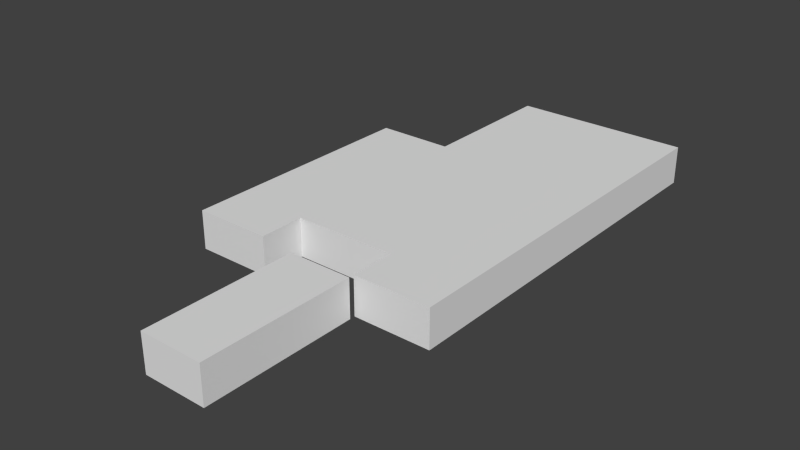 # Source: ebbl_building_ref_021.blend  (saved by Blender 2.79.0; exported with 4.5.12 LTS)
import bpy
from mathutils import Matrix  # noqa: F401  (used for matrix-valued properties, if any)

bpy.ops.wm.read_factory_settings(use_empty=True)
scene = bpy.context.scene
scene.name = 'Scene'

# ---- collections
col_collection_1 = bpy.data.collections.new('Collection 1'); scene.collection.children.link(col_collection_1)
col_collection_11 = bpy.data.collections.new('Collection 11'); scene.collection.children.link(col_collection_11)
col_collection_11.hide_render = True
col_collection_11.hide_viewport = True

# ---- materials (node trees are filled in below, after node groups)
mat_material = bpy.data.materials.new('Material')
mat_material.alpha_threshold = 0.0
mat_material.use_transparent_shadow = False
mat_material.roughness = 0.5
mat_walls = bpy.data.materials.new('Walls')
mat_walls.alpha_threshold = 0.0
mat_walls.use_transparent_shadow = False
mat_walls.preview_render_type = 'FLAT'
mat_walls.roughness = 0.5
mat_walls.line_color = (0.0, 0.0, 0.0, 1.0)
mat_wallsbottom = bpy.data.materials.new('WallsBottom')
mat_wallsbottom.alpha_threshold = 0.0
mat_wallsbottom.use_transparent_shadow = False
mat_wallsbottom.preview_render_type = 'FLAT'
mat_wallsbottom.diffuse_color = (0.1734, 0.1734, 0.1734, 1.0)
mat_wallsbottom.roughness = 0.5
mat_wallsbottom.line_color = (0.0, 0.0, 0.0, 1.0)
mat_wallstop = bpy.data.materials.new('WallsTop')
mat_wallstop.alpha_threshold = 0.0
mat_wallstop.use_transparent_shadow = False
mat_wallstop.preview_render_type = 'FLAT'
mat_wallstop.diffuse_color = (0.2957, 0.2957, 0.2957, 1.0)
mat_wallstop.roughness = 0.5
mat_wallstop.line_color = (0.0, 0.0, 0.0, 1.0)
mat_roof = bpy.data.materials.new('Roof')
mat_roof.alpha_threshold = 0.0
mat_roof.use_transparent_shadow = False
mat_roof.preview_render_type = 'FLAT'
mat_roof.diffuse_color = (0.01222, 0.01222, 0.01222, 1.0)
mat_roof.roughness = 0.5
mat_roof.line_color = (0.0, 0.0, 0.0, 1.0)
mat_windowschasis = bpy.data.materials.new('WindowsChasis')
mat_windowschasis.alpha_threshold = 0.0
mat_windowschasis.use_transparent_shadow = False
mat_windowschasis.diffuse_color = (0.1149, 0.1149, 0.1149, 1.0)
mat_windowschasis.roughness = 0.5
mat_windowschasis.line_color = (0.0, 0.0, 0.0, 1.0)
mat_windowsglass = bpy.data.materials.new('WindowsGlass')
mat_windowsglass.alpha_threshold = 0.0
mat_windowsglass.use_transparent_shadow = False
mat_windowsglass.preview_render_type = 'FLAT'
mat_windowsglass.roughness = 0.5
mat_windowsglass.line_color = (0.0, 0.0, 0.0, 1.0)

# ---- material node trees

# ---- world
world_world = bpy.data.worlds.new('World'); scene.world = world_world
world_world.color = (0.05088, 0.05088, 0.05088)
world_world.use_sun_shadow = False
world_world.sun_shadow_jitter_overblur = 0.0
world_world.cycles.sampling_method = 'NONE'
world_world.cycles.sample_map_resolution = 256

# ---- meshes
me_cube = bpy.data.meshes.new('Cube')
me_cube.from_pydata([(-1.001, -21.91, 0.0), (4.001, -21.91, 0.0), (4.001, -21.91, 3.0), (-1.001, -21.91, 3.0), (-1.001, -9.876, 3.0), (4.001, -9.876, 3.0), (4.001, -9.876, 0.0), (-1.001, -9.876, 0.0), (10.0, 21.5, 0.0), (-10.0, 10.05, 0.0), (10.0, 21.5, 3.0), (-10.0, -9.465, 0.0), (10.0, -9.465, 0.0), (-4.001, 21.5, 0.0), (10.0, -9.465, 3.0), (-10.0, -9.465, 3.0), (4.001, 21.5, 3.0), (-4.001, 21.5, 3.0), (10.0, -5.96, 3.0), (10.0, -5.96, 0.0), (-10.0, -5.96, 3.0), (-10.0, -5.96, 0.0), (4.001, 21.5, 0.0), (-4.001, -5.96, 0.0), (4.001, -5.96, 0.0), (-4.001, -9.465, 3.0), (4.001, -9.465, 3.0), (4.001, -5.96, 3.0), (-4.001, -5.96, 3.0), (4.001, -9.465, 0.0), (-4.001, -9.465, 0.0), (-10.0, 10.05, 3.0), (10.0, 10.05, 0.0), (10.0, 10.05, 3.0), (-4.001, 10.05, 3.0), (4.001, 10.05, 3.0), (-4.001, 10.05, 0.0)], [], [(6, 7, 4, 5), (7, 0, 3, 4), (5, 2, 1, 6), (5, 4, 3, 2), (27, 28, 23, 24), (3, 0, 1, 2), (34, 17, 13, 36), (28, 20, 15, 25), (28, 25, 30, 23), (32, 33, 18, 19), (10, 8, 22, 16), (25, 15, 11, 30), (34, 31, 20, 28), (18, 27, 26, 14), (24, 29, 26, 27), (29, 12, 14, 26), (33, 35, 27, 18), (35, 34, 28, 27), (8, 10, 33, 32), (31, 34, 36, 9), (10, 16, 35, 33), (16, 17, 34, 35), (16, 22, 13, 17), (11, 15, 20, 21), (19, 18, 14, 12), (21, 20, 31, 9)])
_uv = me_cube.uv_layers.new(name='UVMap')
_uv.uv.foreach_set('vector', [2.906, 0.03542, 2.105, 0.03542, 2.105, 0.5156, 2.906, 0.5156, 1.978, 0.03542, 0.0511, 0.03542, 0.0511, 0.5156, 1.978, 0.5156, 10.96, 0.5156, 9.034, 0.5156, 9.034, 0.03542, 10.96, 0.03542, 0.9799, 0.5811, 0.9799, 0.9817, 0.01581, 0.9817, 0.01581, 0.5811, 10.14, 0.5156, 8.862, 0.5156, 8.862, 0.03542, 10.14, 0.03542, 2.105, 0.5156, 2.105, 0.03542, 2.906, 0.03542, 2.906, 0.5156, 9.092, 0.5156, 10.93, 0.5156, 10.93, 0.03542, 9.092, 0.03542, 1.358, 0.9759, 1.358, 0.7303, 1.186, 0.7303, 1.186, 0.9759, 10.57, 0.5156, 10.01, 0.5156, 10.01, 0.03542, 10.57, 0.03542, 5.144, 0.03542, 5.144, 0.5156, 2.581, 0.5156, 2.581, 0.03542, 9.986, 0.5156, 9.986, 0.03542, 9.026, 0.03542, 9.026, 0.5156, 9.979, 0.5156, 9.018, 0.5156, 9.018, 0.03542, 9.979, 0.03542, 2.143, 0.9759, 2.143, 0.7303, 1.358, 0.7303, 1.358, 0.9759, 1.358, 0.8291, 1.358, 0.5835, 1.186, 0.5835, 1.186, 0.8291, 10.57, 0.03542, 10.01, 0.03542, 10.01, 0.5156, 10.57, 0.5156, 9.026, 0.03542, 9.986, 0.03542, 9.986, 0.5156, 9.026, 0.5156, 2.143, 0.8291, 2.143, 0.5835, 1.358, 0.5835, 1.358, 0.8291, 2.143, 0.5835, 2.143, 0.9759, 1.358, 0.9759, 1.358, 0.5835, 6.977, 0.03542, 6.977, 0.5156, 5.144, 0.5156, 5.144, 0.03542, 9.018, 0.5156, 9.979, 0.5156, 9.979, 0.03543, 9.018, 0.03543, 2.705, 0.8291, 2.705, 0.5835, 2.143, 0.5835, 2.143, 0.8291, 2.705, 0.5835, 2.705, 0.9759, 2.143, 0.9759, 2.143, 0.5835, 9.148, 0.5156, 9.148, 0.03542, 7.867, 0.03542, 7.867, 0.5156, 5.431, 0.03542, 5.431, 0.5156, 5.993, 0.5156, 5.993, 0.03542, 2.581, 0.03542, 2.581, 0.5156, 2.02, 0.5156, 2.02, 0.03542, 5.983, 0.03542, 5.983, 0.5156, 8.546, 0.5156, 8.546, 0.03542])
_uv.active_render = True
_uv = me_cube.uv_layers.new(name='UVMapTB')
_uv.uv.foreach_set('vector', [2.906, 0.03542, 2.105, 0.03542, 2.105, 0.5156, 2.906, 0.5156, 1.887, 0.03542, -0.03984, 0.03542, -0.03984, 0.5156, 1.887, 0.5156, 10.96, 0.5156, 9.034, 0.5156, 9.034, 0.03542, 10.96, 0.03542, 1.016, 0.5811, 1.016, 0.9817, -0.02031, 0.9817, -0.02031, 0.5811, 10.14, 0.5156, 8.862, 0.5156, 8.862, 0.03542, 10.14, 0.03542, 2.105, 0.5156, 2.105, 0.03542, 2.906, 0.03542, 2.906, 0.5156, 9.092, 0.5156, 10.93, 0.5156, 10.93, 0.03542, 9.092, 0.03542, 1.358, 0.9759, 1.358, 0.7303, 1.186, 0.7303, 1.186, 0.9759, 10.57, 0.5156, 10.01, 0.5156, 10.01, 0.03542, 10.57, 0.03542, 5.144, 0.03542, 5.144, 0.5156, 2.581, 0.5156, 2.581, 0.03542, 9.986, 0.5156, 9.986, 0.03542, 9.026, 0.03542, 9.026, 0.5156, 9.979, 0.5156, 9.018, 0.5156, 9.018, 0.03542, 9.979, 0.03542, 2.143, 0.9759, 2.143, 0.7303, 1.358, 0.7303, 1.358, 0.9759, 1.358, 0.8291, 1.358, 0.5835, 1.186, 0.5835, 1.186, 0.8291, 10.57, 0.03542, 10.01, 0.03542, 10.01, 0.5156, 10.57, 0.5156, 9.026, 0.03542, 9.986, 0.03542, 9.986, 0.5156, 9.026, 0.5156, 2.143, 0.8291, 2.143, 0.5835, 1.358, 0.5835, 1.358, 0.8291, 2.143, 0.5835, 2.143, 0.9759, 1.358, 0.9759, 1.358, 0.5835, 6.977, 0.03542, 6.977, 0.5156, 5.144, 0.5156, 5.144, 0.03542, 9.018, 0.5156, 9.979, 0.5156, 9.979, 0.03543, 9.018, 0.03543, 2.705, 0.8291, 2.705, 0.5835, 2.143, 0.5835, 2.143, 0.8291, 2.705, 0.5835, 2.705, 0.9759, 2.143, 0.9759, 2.143, 0.5835, 9.148, 0.5156, 9.148, 0.03542, 7.867, 0.03542, 7.867, 0.5156, 5.431, 0.03542, 5.431, 0.5156, 5.993, 0.5156, 5.993, 0.03542, 2.581, 0.03542, 2.581, 0.5156, 2.02, 0.5156, 2.02, 0.03542, 5.983, 0.03542, 5.983, 0.5156, 8.546, 0.5156, 8.546, 0.03542])
me_cube.materials.append(mat_material)
me_cube.use_remesh_preserve_volume = False
me_cube.use_remesh_preserve_attributes = False
me_cube.use_mirror_vertex_groups = False
me_cube.update()
me_cube_001 = bpy.data.meshes.new('Cube.001')
me_cube_001.from_pydata([(-1.001, -21.91, 0.0), (4.001, -21.91, 0.0), (4.001, -21.91, 3.0), (-1.001, -21.91, 3.0), (-1.001, -9.876, 3.0), (4.001, -9.876, 3.0), (4.001, -9.876, 0.0), (-1.001, -9.876, 0.0), (10.0, 21.5, 0.0), (-10.0, 10.05, 0.0), (10.0, 21.5, 3.0), (-10.0, -9.465, 0.0), (10.0, -9.465, 0.0), (-4.001, 21.5, 0.0), (10.0, -9.465, 3.0), (-10.0, -9.465, 3.0), (4.001, 21.5, 3.0), (-4.001, 21.5, 3.0), (10.0, -5.96, 3.0), (10.0, -5.96, 0.0), (-10.0, -5.96, 3.0), (-10.0, -5.96, 0.0), (4.001, 21.5, 0.0), (-4.001, -5.96, 0.0), (4.001, -5.96, 0.0), (-4.001, -9.465, 3.0), (4.001, -9.465, 3.0), (4.001, -5.96, 3.0), (-4.001, -5.96, 3.0), (4.001, -9.465, 0.0), (-4.001, -9.465, 0.0), (-10.0, 10.05, 3.0), (10.0, 10.05, 0.0), (10.0, 10.05, 3.0), (-4.001, 10.05, 3.0), (4.001, 10.05, 3.0), (-4.001, 10.05, 0.0), (4.001, -9.876, 0.7499), (4.001, -9.876, 2.25), (-1.001, -21.91, 0.7499), (-1.001, -21.91, 2.25), (-1.001, -9.876, 0.7499), (-1.001, -9.876, 2.25), (4.001, -21.91, 2.25), (4.001, -21.91, 0.7499), (-1.001, -11.18, 0.0), (-1.001, -12.78, 0.0), (4.001, -11.18, 3.0), (4.001, -12.78, 3.0), (-1.001, -11.18, 3.0), (-1.001, -12.78, 3.0), (4.001, -11.18, 0.0), (4.001, -12.78, 0.0), (-1.001, -12.78, 0.7499), (-1.001, -11.18, 0.7499), (-1.001, -12.78, 2.25), (-1.001, -11.18, 2.25), (4.001, -12.78, 2.25), (4.001, -11.18, 2.25), (4.001, -12.78, 0.7499), (4.001, -11.18, 0.7499), (-1.001, -18.99, 0.0), (-1.001, -20.6, 0.0), (4.001, -18.99, 3.0), (4.001, -20.6, 3.0), (-1.001, -18.99, 3.0), (-1.001, -20.6, 3.0), (4.001, -18.99, 0.0), (4.001, -20.6, 0.0), (-1.001, -18.99, 0.7499), (-1.001, -20.6, 0.7499), (-1.001, -18.99, 2.25), (-1.001, -20.6, 2.25), (4.001, -18.99, 2.25), (4.001, -20.6, 2.25), (4.001, -18.99, 0.7499), (4.001, -20.6, 0.7499), (-1.001, -15.39, 0.0), (-1.001, -13.78, 0.0), (4.001, -15.39, 3.0), (4.001, -13.78, 3.0), (-1.001, -15.39, 3.0), (-1.001, -13.78, 3.0), (4.001, -15.39, 0.0), (4.001, -13.78, 0.0), (-1.001, -15.39, 0.7499), (-1.001, -13.78, 0.7499), (-1.001, -15.39, 2.25), (-1.001, -13.78, 2.25), (4.001, -15.39, 2.25), (4.001, -13.78, 2.25), (4.001, -15.39, 0.7499), (4.001, -13.78, 0.7499), (-1.001, -16.39, 0.0), (-1.001, -17.99, 0.0), (4.001, -16.39, 3.0), (4.001, -17.99, 3.0), (-1.001, -16.39, 3.0), (-1.001, -17.99, 3.0), (4.001, -16.39, 0.0), (4.001, -17.99, 0.0), (-1.001, -16.39, 0.7499), (-1.001, -17.99, 0.7499), (-1.001, -16.39, 2.25), (-1.001, -17.99, 2.25), (4.001, -16.39, 2.25), (4.001, -17.99, 2.25), (4.001, -16.39, 0.7499), (4.001, -17.99, 0.7499), (4.001, -21.91, 0.3001), (4.001, -9.876, 0.3001), (-1.001, -21.91, 0.3001), (-1.001, -9.876, 0.3001), (4.001, -11.18, 0.3001), (4.001, -12.78, 0.3001), (-1.001, -11.18, 0.3001), (-1.001, -12.78, 0.3001), (4.001, -18.99, 0.3001), (4.001, -20.6, 0.3001), (-1.001, -18.99, 0.3001), (-1.001, -20.6, 0.3001), (4.001, -13.78, 0.3001), (4.001, -15.39, 0.3001), (-1.001, -13.78, 0.3001), (-1.001, -15.39, 0.3001), (4.001, -16.39, 0.3001), (4.001, -17.99, 0.3001), (-1.001, -16.39, 0.3001), (-1.001, -17.99, 0.3001), (4.001, -17.99, 2.75), (4.001, -16.39, 2.75), (-1.001, -17.99, 2.75), (-1.001, -16.39, 2.75), (-0.8511, -12.78, 0.7499), (-0.8511, -11.18, 0.7499), (-0.8511, -12.78, 2.25), (-0.8511, -11.18, 2.25), (4.001, -21.91, 2.75), (-1.001, -9.876, 2.75), (-1.001, -21.91, 2.75), (4.001, -9.876, 2.75), (-0.8511, -15.39, 0.7499), (-0.8511, -13.78, 0.7499), (-0.8511, -15.39, 2.25), (-0.8511, -13.78, 2.25), (3.851, -15.39, 2.25), (3.851, -13.78, 2.25), (3.851, -15.39, 0.7499), (3.851, -13.78, 0.7499), (3.851, -18.99, 2.25), (3.851, -20.6, 2.25), (3.851, -18.99, 0.7499), (3.851, -20.6, 0.7499), (4.001, -15.39, 2.75), (4.001, -13.78, 2.75), (-1.001, -15.39, 2.75), (-1.001, -13.78, 2.75), (4.001, -12.78, 2.75), (4.001, -11.18, 2.75), (-1.001, -12.78, 2.75), (-1.001, -11.18, 2.75), (-0.8511, -18.99, 0.7499), (-0.8511, -20.6, 0.7499), (-0.8511, -18.99, 2.25), (-0.8511, -20.6, 2.25), (3.851, -16.39, 2.25), (3.851, -17.99, 2.25), (3.851, -16.39, 0.7499), (3.851, -17.99, 0.7499), (-0.8511, -16.39, 0.7499), (-0.8511, -17.99, 0.7499), (-0.8511, -16.39, 2.25), (-0.8511, -17.99, 2.25), (4.001, -20.6, 2.75), (4.001, -18.99, 2.75), (-1.001, -20.6, 2.75), (-1.001, -18.99, 2.75), (3.851, -11.18, 0.7499), (3.851, -12.78, 0.7499), (3.851, -11.18, 2.25), (3.851, -12.78, 2.25), (-1.001, -13.45, 0.0), (-1.001, -13.12, 0.0), (4.001, -13.45, 3.0), (4.001, -13.12, 3.0), (-1.001, -13.45, 3.0), (-1.001, -13.12, 3.0), (4.001, -13.45, 0.0), (4.001, -13.12, 0.0), (-1.001, -13.45, 0.7499), (-1.001, -13.12, 0.7499), (-1.001, -13.45, 2.25), (-1.001, -13.12, 2.25), (4.001, -13.45, 2.25), (4.001, -13.12, 2.25), (4.001, -13.45, 0.7499), (4.001, -13.12, 0.7499), (4.001, -13.45, 0.3001), (4.001, -13.12, 0.3001), (-1.001, -13.45, 0.3001), (-1.001, -13.12, 0.3001), (-1.001, -13.45, 2.75), (-1.001, -13.12, 2.75), (4.001, -13.45, 2.75), (4.001, -13.12, 2.75), (-1.001, -16.05, 0.0), (-1.001, -15.72, 0.0), (4.001, -16.05, 3.0), (4.001, -15.72, 3.0), (-1.001, -16.05, 3.0), (-1.001, -15.72, 3.0), (4.001, -16.05, 0.0), (4.001, -15.72, 0.0), (-1.001, -16.05, 0.7499), (-1.001, -15.72, 0.7499), (-1.001, -16.05, 2.25), (-1.001, -15.72, 2.25), (4.001, -16.05, 2.25), (4.001, -15.72, 2.25), (4.001, -16.05, 0.7499), (4.001, -15.72, 0.7499), (4.001, -16.05, 0.3001), (4.001, -15.72, 0.3001), (-1.001, -16.05, 0.3001), (-1.001, -15.72, 0.3001), (-1.001, -16.05, 2.75), (-1.001, -15.72, 2.75), (4.001, -16.05, 2.75), (4.001, -15.72, 2.75), (-1.001, -18.32, 0.0), (-1.001, -18.66, 0.0), (4.001, -18.32, 3.0), (4.001, -18.66, 3.0), (-1.001, -18.32, 3.0), (-1.001, -18.66, 3.0), (4.001, -18.32, 0.0), (4.001, -18.66, 0.0), (-1.001, -18.32, 0.7499), (-1.001, -18.66, 0.7499), (-1.001, -18.32, 2.25), (-1.001, -18.66, 2.25), (4.001, -18.32, 2.25), (4.001, -18.66, 2.25), (4.001, -18.32, 0.7499), (4.001, -18.66, 0.7499), (4.001, -18.66, 0.3001), (4.001, -18.32, 0.3001), (-1.001, -18.66, 0.3001), (-1.001, -18.32, 0.3001), (-1.001, -18.66, 2.75), (-1.001, -18.32, 2.75), (4.001, -18.66, 2.75), (4.001, -18.32, 2.75), (-0.8511, -11.28, 0.8499), (-0.8511, -12.68, 0.8499), (-0.8511, -12.68, 2.15), (-0.8511, -11.28, 2.15), (-0.8511, -19.09, 0.8499), (-0.8511, -20.5, 0.8499), (-0.8511, -20.5, 2.15), (-0.8511, -19.09, 2.15), (-0.8511, -16.49, 0.8499), (-0.8511, -17.89, 0.8499), (-0.8511, -17.89, 2.15), (-0.8511, -16.49, 2.15), (-0.8511, -13.88, 0.8499), (-0.8511, -15.29, 0.8499), (-0.8511, -15.29, 2.15), (-0.8511, -13.88, 2.15), (-0.7511, -11.28, 0.8499), (-0.7511, -12.68, 0.8499), (-0.7511, -12.68, 2.15), (-0.7511, -11.28, 2.15), (-0.7511, -19.09, 0.8499), (-0.7511, -20.5, 0.8499), (-0.7511, -20.5, 2.15), (-0.7511, -19.09, 2.15), (-0.7511, -16.49, 0.8499), (-0.7511, -17.89, 0.8499), (-0.7511, -17.89, 2.15), (-0.7511, -16.49, 2.15), (-0.7511, -13.88, 0.8499), (-0.7511, -15.29, 0.8499), (-0.7511, -15.29, 2.15), (-0.7511, -13.88, 2.15)], [], [(140, 138, 4, 5), (175, 139, 3, 66), (118, 109, 1, 68), (64, 66, 3, 2), (27, 28, 23, 24), (137, 2, 3, 139), (34, 17, 13, 36), (28, 20, 15, 25), (28, 25, 30, 23), (32, 33, 18, 19), (10, 8, 22, 16), (25, 15, 11, 30), (34, 31, 20, 28), (18, 27, 26, 14), (24, 29, 26, 27), (29, 12, 14, 26), (33, 35, 27, 18), (35, 34, 28, 27), (8, 10, 33, 32), (31, 34, 36, 9), (10, 16, 35, 33), (16, 17, 34, 35), (16, 22, 13, 17), (11, 15, 20, 21), (19, 18, 14, 12), (21, 20, 31, 9), (110, 112, 41, 37), (37, 41, 42, 38), (120, 111, 39, 70), (70, 39, 40, 72), (173, 137, 43, 74), (74, 43, 44, 76), (109, 44, 39, 111), (44, 43, 40, 39), (138, 160, 49, 4), (160, 159, 50, 49), (110, 113, 51, 6), (113, 114, 52, 51), (5, 4, 49, 47), (47, 49, 50, 48), (112, 115, 54, 41), (115, 116, 53, 54), (41, 54, 56, 42), (54, 53, 133, 134), (140, 158, 58, 38), (158, 157, 57, 58), (38, 58, 60, 37), (76, 75, 151, 152), (249, 176, 65, 234), (176, 175, 66, 65), (245, 117, 67, 236), (117, 118, 68, 67), (232, 234, 65, 63), (63, 65, 66, 64), (247, 119, 69, 238), (119, 120, 70, 69), (238, 69, 71, 240), (70, 72, 164, 162), (251, 174, 73, 242), (174, 173, 74, 73), (242, 73, 75, 244), (134, 136, 56, 54), (201, 156, 82, 185), (156, 155, 81, 82), (197, 121, 84, 187), (121, 122, 83, 84), (183, 185, 82, 80), (80, 82, 81, 79), (199, 123, 86, 189), (123, 124, 85, 86), (189, 86, 88, 191), (57, 59, 178, 180), (203, 154, 90, 193), (154, 153, 89, 90), (193, 90, 92, 195), (104, 103, 171, 172), (225, 132, 97, 209), (132, 131, 98, 97), (221, 125, 99, 211), (125, 126, 100, 99), (207, 209, 97, 95), (95, 97, 98, 96), (223, 127, 101, 213), (127, 128, 102, 101), (213, 101, 103, 215), (162, 161, 69, 70), (227, 130, 105, 217), (130, 129, 106, 105), (217, 105, 107, 219), (148, 147, 91, 92), (76, 44, 109, 118), (6, 7, 112, 110), (62, 0, 111, 120), (111, 0, 1, 109), (37, 60, 113, 110), (60, 59, 114, 113), (7, 45, 115, 112), (45, 46, 116, 115), (244, 75, 117, 245), (75, 76, 118, 117), (230, 61, 119, 247), (61, 62, 120, 119), (195, 92, 121, 197), (92, 91, 122, 121), (181, 78, 123, 199), (78, 77, 124, 123), (219, 107, 125, 221), (107, 108, 126, 125), (205, 93, 127, 223), (93, 94, 128, 127), (71, 72, 175, 176), (42, 56, 160, 138), (191, 88, 156, 201), (169, 171, 103, 101), (38, 42, 138, 140), (85, 87, 143, 141), (53, 55, 135, 133), (103, 104, 131, 132), (232, 63, 174, 251), (80, 79, 153, 154), (95, 96, 129, 130), (150, 149, 73, 74), (177, 178, 59, 60), (207, 95, 130, 227), (64, 2, 137, 173), (149, 151, 75, 73), (165, 166, 168, 167), (215, 103, 132, 225), (106, 108, 168, 166), (58, 57, 180, 179), (72, 40, 139, 175), (72, 71, 163, 164), (56, 55, 159, 160), (88, 87, 155, 156), (183, 80, 154, 203), (47, 48, 157, 158), (179, 177, 60, 58), (240, 71, 176, 249), (63, 64, 173, 174), (43, 137, 139, 40), (146, 148, 92, 90), (5, 47, 158, 140), (166, 165, 105, 106), (142, 144, 88, 86), (90, 89, 145, 146), (102, 104, 172, 170), (136, 135, 55, 56), (146, 145, 147, 148), (170, 169, 101, 102), (89, 91, 147, 145), (149, 150, 152, 151), (144, 143, 87, 88), (86, 85, 141, 142), (161, 163, 71, 69), (74, 76, 152, 150), (108, 107, 167, 168), (165, 167, 107, 105), (179, 180, 178, 177), (159, 202, 186, 50), (202, 201, 185, 186), (114, 198, 188, 52), (198, 197, 187, 188), (48, 50, 186, 184), (184, 186, 185, 183), (116, 200, 190, 53), (200, 199, 189, 190), (53, 190, 192, 55), (190, 189, 191, 192), (157, 204, 194, 57), (204, 203, 193, 194), (57, 194, 196, 59), (194, 193, 195, 196), (59, 196, 198, 114), (196, 195, 197, 198), (46, 182, 200, 116), (182, 181, 199, 200), (55, 192, 202, 159), (192, 191, 201, 202), (48, 184, 204, 157), (184, 183, 203, 204), (155, 226, 210, 81), (226, 225, 209, 210), (122, 222, 212, 83), (222, 221, 211, 212), (79, 81, 210, 208), (208, 210, 209, 207), (124, 224, 214, 85), (224, 223, 213, 214), (85, 214, 216, 87), (214, 213, 215, 216), (153, 228, 218, 89), (228, 227, 217, 218), (89, 218, 220, 91), (218, 217, 219, 220), (91, 220, 222, 122), (220, 219, 221, 222), (77, 206, 224, 124), (206, 205, 223, 224), (79, 208, 228, 153), (208, 207, 227, 228), (87, 216, 226, 155), (216, 215, 225, 226), (131, 250, 233, 98), (250, 249, 234, 233), (126, 246, 235, 100), (246, 245, 236, 235), (96, 98, 233, 231), (231, 233, 234, 232), (128, 248, 237, 102), (248, 247, 238, 237), (102, 237, 239, 104), (237, 238, 240, 239), (129, 252, 241, 106), (252, 251, 242, 241), (106, 241, 243, 108), (241, 242, 244, 243), (108, 243, 246, 126), (243, 244, 245, 246), (94, 229, 248, 128), (229, 230, 247, 248), (96, 231, 252, 129), (231, 232, 251, 252), (104, 239, 250, 131), (239, 240, 249, 250), (134, 133, 254, 253), (133, 135, 255, 254), (135, 136, 256, 255), (136, 134, 253, 256), (271, 270, 254, 255), (161, 162, 258, 257), (162, 164, 259, 258), (164, 163, 260, 259), (163, 161, 257, 260), (274, 273, 257, 258), (169, 170, 262, 261), (170, 172, 263, 262), (172, 171, 264, 263), (171, 169, 261, 264), (280, 279, 263, 264), (142, 141, 266, 265), (141, 143, 267, 266), (143, 144, 268, 267), (144, 142, 265, 268), (283, 282, 266, 267), (270, 271, 272, 269), (274, 275, 276, 273), (277, 278, 279, 280), (281, 282, 283, 284), (277, 280, 264, 261), (284, 283, 267, 268), (278, 277, 261, 262), (275, 274, 258, 259), (272, 271, 255, 256), (281, 284, 268, 265), (269, 272, 256, 253), (282, 281, 265, 266), (279, 278, 262, 263), (276, 275, 259, 260), (270, 269, 253, 254), (273, 276, 260, 257)])
me_cube_001.polygons.foreach_set('material_index', [2, 2, 1, 3, 0, 2, 0, 0, 0, 0, 0, 0, 0, 0, 0, 0, 0, 0, 0, 0, 0, 0, 0, 0, 0, 0, 0, 0, 0, 0, 0, 0, 0, 0, 2, 2, 1, 1, 3, 3, 0, 0, 0, 0, 0, 0, 0, 0, 2, 2, 1, 1, 3, 3, 0, 0, 0, 0, 0, 0, 0, 0, 2, 2, 1, 1, 3, 3, 0, 0, 0, 0, 0, 0, 0, 0, 2, 2, 1, 1, 3, 3, 0, 0, 0, 0, 0, 0, 0, 0, 0, 1, 1, 1, 0, 0, 1, 1, 0, 0, 1, 1, 0, 0, 1, 1, 0, 0, 1, 1, 0, 0, 0, 0, 0, 0, 0, 0, 2, 2, 2, 0, 0, 2, 2, 0, 0, 0, 0, 0, 0, 0, 0, 0, 2, 2, 0, 0, 2, 0, 0, 2, 0, 0, 0, 0, 0, 0, 0, 0, 0, 0, 0, 0, 0, 0, 0, 0, 2, 2, 1, 1, 3, 3, 0, 0, 0, 0, 0, 0, 0, 0, 0, 0, 1, 1, 0, 0, 2, 2, 2, 2, 1, 1, 3, 3, 0, 0, 0, 0, 0, 0, 0, 0, 0, 0, 1, 1, 2, 2, 0, 0, 2, 2, 1, 1, 3, 3, 0, 0, 0, 0, 0, 0, 0, 0, 0, 0, 1, 1, 2, 2, 0, 0, 4, 4, 4, 4, 4, 4, 4, 4, 4, 4, 4, 4, 4, 4, 4, 4, 4, 4, 4, 4, 5, 5, 5, 5, 4, 4, 4, 4, 4, 4, 4, 4, 4, 4, 4, 4])
_uv = me_cube_001.uv_layers.new(name='UVMap')
_uv.uv.foreach_set('vector', [0.0, 0.0, 0.0, 0.0, 0.0, 0.0, 0.0, 0.0, 0.0, 0.0, 0.0, 0.0, 0.0, 0.0, 0.0, 0.0, 0.0, 0.0, 0.0, 0.0, 0.0, 0.0, 0.0, 0.0, 0.0, 0.0, 0.0, 0.0, 0.0, 0.0, 0.0, 0.0, 0.0, 0.0, 0.0, 0.0, 0.0, 0.0, 0.0, 0.0, 0.0, 0.0, 0.0, 0.0, 0.0, 0.0, 0.0, 0.0, 0.0, 0.0, 0.0, 0.0, 0.0, 0.0, 0.0, 0.0, 0.0, 0.0, 0.0, 0.0, 0.0, 0.0, 0.0, 0.0, 0.0, 0.0, 0.0, 0.0, 0.0, 0.0, 0.0, 0.0, 0.0, 0.0, 0.0, 0.0, 0.0, 0.0, 0.0, 0.0, 0.0, 0.0, 0.0, 0.0, 0.0, 0.0, 0.0, 0.0, 0.0, 0.0, 0.0, 0.0, 0.0, 0.0, 0.0, 0.0, 0.0, 0.0, 0.0, 0.0, 0.0, 0.0, 0.0, 0.0, 0.0, 0.0, 0.0, 0.0, 0.0, 0.0, 0.0, 0.0, 0.0, 0.0, 0.0, 0.0, 0.0, 0.0, 0.0, 0.0, 0.0, 0.0, 0.0, 0.0, 0.0, 0.0, 0.0, 0.0, 0.0, 0.0, 0.0, 0.0, 0.0, 0.0, 0.0, 0.0, 0.0, 0.0, 0.0, 0.0, 0.0, 0.0, 0.0, 0.0, 0.0, 0.0, 0.0, 0.0, 0.0, 0.0, 0.0, 0.0, 0.0, 0.0, 0.0, 0.0, 0.0, 0.0, 0.0, 0.0, 0.0, 0.0, 0.0, 0.0, 0.0, 0.0, 0.0, 0.0, 0.0, 0.0, 0.0, 0.0, 0.0, 0.0, 0.0, 0.0, 0.0, 0.0, 0.0, 0.0, 0.0, 0.0, 0.0, 0.0, 0.0, 0.0, 0.0, 0.0, 0.0, 0.0, 0.0, 0.0, 0.0, 0.0, 0.0, 0.0, 0.0, 0.0, 0.0, 0.0, 0.0, 0.0, 0.0, 0.0, 0.0, 0.0, 0.0, 0.0, 0.0, 0.0, 0.0, 0.0, 0.0, 0.0, 0.0, 0.0, 0.0, 0.0, 0.0, 0.0, 0.0, 0.0, 0.0, 0.0, 0.0, 0.0, 0.0, 0.0, 0.0, 0.0, 0.0, 0.0, 0.0, 0.0, 0.0, 0.0, 0.0, 0.0, 0.0, 0.0, 0.0, 0.0, 0.0, 0.0, 0.0, 0.0, 0.0, 0.0, 0.0, 0.0, 0.0, 0.0, 0.0, 0.0, 0.0, 0.0, 0.0, 0.0, 0.0, 0.0, 0.0, 0.0, 0.0, 0.0, 0.0, 0.0, 0.0, 0.0, 0.0, 0.0, 0.0, 0.0, 0.0, 0.0, 0.0, 0.0, 0.0, 0.0, 0.0, 0.0, 0.0, 0.0, 0.0, 0.0, 0.0, 0.0, 0.0, 0.0, 0.0, 0.0, 0.0, 0.0, 0.0, 0.0, 0.0, 0.0, 0.0, 0.0, 0.0, 0.0, 0.0, 0.0, 0.0, 0.0, 0.0, 0.0, 0.0, 0.0, 0.0, 0.0, 0.0, 0.0, 0.0, 0.0, 0.0, 0.0, 0.0, 0.0, 0.0, 0.0, 0.0, 0.0, 0.0, 0.0, 0.0, 0.0, 0.0, 0.0, 0.0, 0.0, 0.0, 0.0, 0.0, 0.0, 0.0, 0.0, 0.0, 0.0, 0.0, 0.0, 0.0, 0.0, 0.0, 0.0, 0.0, 0.0, 0.0, 0.0, 0.0, 0.0, 0.0, 0.0, 0.0, 0.0, 0.0, 0.0, 0.0, 0.0, 0.0, 0.0, 0.0, 0.0, 0.0, 0.0, 0.0, 0.0, 0.0, 0.0, 0.0, 0.0, 0.0, 0.0, 0.0, 0.0, 0.0, 0.0, 0.0, 0.0, 0.0, 0.0, 0.0, 0.0, 0.0, 0.0, 0.0, 0.0, 0.0, 0.0, 0.0, 0.0, 0.0, 0.0, 0.0, 0.0, 0.0, 0.0, 0.0, 0.0, 0.0, 0.0, 0.0, 0.0, 0.0, 0.0, 0.0, 0.0, 0.0, 0.0, 0.0, 0.0, 0.0, 0.0, 0.0, 0.0, 0.0, 0.0, 0.0, 0.0, 0.0, 0.0, 0.0, 0.0, 0.0, 0.0, 0.0, 0.0, 0.0, 0.0, 0.0, 0.0, 0.0, 0.0, 0.0, 0.0, 0.0, 0.0, 0.0, 0.0, 0.0, 0.0, 0.0, 0.0, 0.0, 0.0, 0.0, 0.0, 0.0, 0.0, 0.0, 0.0, 0.0, 0.0, 0.0, 0.0, 0.0, 0.0, 0.0, 0.0, 0.0, 0.0, 0.0, 0.0, 0.0, 0.0, 0.0, 0.0, 0.0, 0.0, 0.0, 0.0, 0.0, 0.0, 0.0, 0.0, 0.0, 0.0, 0.0, 0.0, 0.0, 0.0, 0.0, 0.0, 0.0, 0.0, 0.0, 0.0, 0.0, 0.0, 0.0, 0.0, 0.0, 0.0, 0.0, 0.0, 0.0, 0.0, 0.0, 0.0, 0.0, 0.0, 0.0, 0.0, 0.0, 0.0, 0.0, 0.0, 0.0, 0.0, 0.0, 0.0, 0.0, 0.0, 0.0, 0.0, 0.0, 0.0, 0.0, 0.0, 0.0, 0.0, 0.0, 0.0, 0.0, 0.0, 0.0, 0.0, 0.0, 0.0, 0.0, 0.0, 0.0, 0.0, 0.0, 0.0, 0.0, 0.0, 0.0, 0.0, 0.0, 0.0, 0.0, 0.0, 0.0, 0.0, 0.0, 0.0, 0.0, 0.0, 0.0, 0.0, 0.0, 0.0, 0.0, 0.0, 0.0, 0.0, 0.0, 0.0, 0.0, 0.0, 0.0, 0.0, 0.0, 0.0, 0.0, 0.0, 0.0, 0.0, 0.0, 0.0, 0.0, 0.0, 0.0, 0.0, 0.0, 0.0, 0.0, 0.0, 0.0, 0.0, 0.0, 0.0, 0.0, 0.0, 0.0, 0.0, 0.0, 0.0, 0.0, 0.0, 0.0, 0.0, 0.0, 0.0, 0.0, 0.0, 0.0, 0.0, 0.0, 0.0, 0.0, 0.0, 0.0, 0.0, 0.0, 0.0, 0.0, 0.0, 0.0, 0.0, 0.0, 0.0, 0.0, 0.0, 0.0, 0.0, 0.0, 0.0, 0.0, 0.0, 0.0, 0.0, 0.0, 0.0, 0.0, 0.0, 0.0, 0.0, 0.0, 0.0, 0.0, 0.0, 0.0, 0.0, 0.0, 0.0, 0.0, 0.0, 0.0, 0.0, 0.0, 0.0, 0.0, 0.0, 0.0, 0.0, 0.0, 0.0, 0.0, 0.0, 0.0, 0.0, 0.0, 0.0, 0.0, 0.0, 0.0, 0.0, 0.0, 0.0, 0.0, 0.0, 0.0, 0.0, 0.0, 0.0, 0.0, 0.0, 0.0, 0.0, 0.0, 0.0, 0.0, 0.0, 0.0, 0.0, 0.0, 0.0, 0.0, 0.0, 0.0, 0.0, 0.0, 0.0, 0.0, 0.0, 0.0, 0.0, 0.0, 0.0, 0.0, 0.0, 0.0, 0.0, 0.0, 0.0, 0.0, 0.0, 0.0, 0.0, 0.0, 0.0, 0.0, 0.0, 0.0, 0.0, 0.0, 0.0, 0.0, 0.0, 0.0, 0.0, 0.0, 0.0, 0.0, 0.0, 0.0, 0.0, 0.0, 0.0, 0.0, 0.0, 0.0, 0.0, 0.0, 0.0, 0.0, 0.0, 0.0, 0.0, 0.0, 0.0, 0.0, 0.0, 0.0, 0.0, 0.0, 0.0, 0.0, 0.0, 0.0, 0.0, 0.0, 0.0, 0.0, 0.0, 0.0, 0.0, 0.0, 0.0, 0.0, 0.0, 0.0, 0.0, 0.0, 0.0, 0.0, 0.0, 0.0, 0.0, 0.0, 0.0, 0.0, 0.0, 0.0, 0.0, 0.0, 0.0, 0.0, 0.0, 0.0, 0.0, 0.0, 0.0, 0.0, 0.0, 0.0, 0.0, 0.0, 0.0, 0.0, 0.0, 0.0, 0.0, 0.0, 0.0, 0.0, 0.0, 0.0, 0.0, 0.0, 0.0, 0.0, 0.0, 0.0, 0.0, 0.0, 0.0, 0.0, 0.0, 0.0, 0.0, 0.0, 0.0, 0.0, 0.0, 0.0, 0.0, 0.0, 0.0, 0.0, 0.0, 0.0, 0.0, 0.0, 0.0, 0.0, 0.0, 0.0, 0.0, 0.0, 0.0, 0.0, 0.0, 0.0, 0.0, 0.0, 0.0, 0.0, 0.0, 0.0, 0.0, 0.0, 0.0, 0.0, 0.0, 0.0, 0.0, 0.0, 0.0, 0.0, 0.0, 0.0, 0.0, 0.0, 0.0, 0.0, 0.0, 0.0, 0.0, 0.0, 0.0, 0.0, 0.0, 0.0, 0.0, 0.0, 0.0, 0.0, 0.0, 0.0, 0.0, 0.0, 0.0, 0.0, 0.0, 0.0, 0.0, 0.0, 0.0, 0.0, 0.0, 0.0, 0.0, 0.0, 0.0, 0.0, 0.0, 0.0, 0.0, 0.0, 0.0, 0.0, 0.0, 0.0, 0.0, 0.0, 0.0, 0.0, 0.0, 0.0, 0.0, 0.0, 0.0, 0.0, 0.0, 0.0, 0.0, 0.0, 0.0, 0.0, 0.0, 0.0, 0.0, 0.0, 0.0, 0.0, 0.0, 0.0, 0.0, 0.0, 0.0, 0.0, 0.0, 0.0, 0.0, 0.0, 0.0, 0.0, 0.0, 0.0, 0.0, 0.0, 0.0, 0.0, 0.0, 0.0, 0.0, 0.0, 0.0, 0.0, 0.0, 0.0, 0.0, 0.0, 0.0, 0.0, 0.0, 0.0, 0.0, 0.0, 0.0, 0.0, 0.0, 0.0, 0.0, 0.0, 0.0, 0.0, 0.0, 0.0, 0.0, 0.0, 0.0, 0.0, 0.0, 0.0, 0.0, 0.0, 0.0, 0.0, 0.0, 0.0, 0.0, 0.0, 0.0, 0.0, 0.0, 0.0, 0.0, 0.0, 0.0, 0.0, 0.0, 0.0, 0.0, 0.0, 0.0, 0.0, 0.0, 0.0, 0.0, 0.0, 0.0, 0.0, 0.0, 0.0, 0.0, 0.0, 0.0, 0.0, 0.0, 0.0, 0.0, 0.0, 0.0, 0.0, 0.0, 0.0, 0.0, 0.0, 0.0, 0.0, 0.0, 0.0, 0.0, 0.0, 0.0, 0.0, 0.0, 0.0, 0.0, 0.0, 0.0, 0.0, 0.0, 0.0, 0.0, 0.0, 0.0, 0.0, 0.0, 0.0, 0.0, 0.0, 0.0, 0.0, 0.0, 0.0, 0.0, 0.0, 0.0, 0.0, 0.0, 0.0, 0.0, 0.0, 0.0, 0.0, 0.0, 0.0, 0.0, 0.0, 0.0, 0.0, 0.0, 0.0, 0.0, 0.0, 0.0, 0.0, 0.0, 0.0, 0.0, 0.0, 0.0, 0.0, 0.0, 0.0, 0.0, 0.0, 0.0, 0.0, 0.0, 0.0, 0.0, 0.0, 0.0, 0.0, 0.0, 0.0, 0.0, 0.0, 0.0, 0.0, 0.0, 0.0, 0.0, 0.0, 0.0, 0.0, 0.0, 0.0, 0.0, 0.0, 0.0, 0.0, 0.0, 0.0, 0.0, 0.0, 0.0, 0.0, 0.0, 0.0, 0.0, 0.0, 0.0, 0.0, 0.0, 0.0, 0.0, 0.0, 0.0, 0.0, 0.0, 0.0, 0.0, 0.0, 0.0, 0.0, 0.0, 0.0, 0.0, 0.0, 0.0, 0.0, 0.0, 0.0, 0.0, 0.0, 0.0, 0.0, 0.0, 0.0, 0.0, 0.0, 0.0, 0.0, 0.0, 0.0, 0.0, 0.0, 0.0, 0.0, 0.0, 0.0, 0.0, 0.0, 0.0, 0.0, 0.0, 0.0, 0.0, 0.0, 0.0, 0.0, 0.0, 0.0, 0.0, 0.0, 0.0, 0.0, 0.0, 0.0, 0.0, 0.0, 0.0, 0.0, 0.0, 0.0, 0.0, 0.0, 0.0, 0.0, 0.0, 0.0, 0.0, 0.0, 0.0, 0.0, 0.0, 0.0, 0.0, 0.0, 0.0, 0.0, 0.0, 0.0, 0.0, 0.0, 0.0, 0.0, 0.0, 0.0, 0.0, 0.0, 0.0, 0.0, 0.0, 0.0, 0.0, 0.0, 0.0, 0.0, 0.0, 0.0, 0.0, 0.0, 0.0, 0.0, 0.0, 0.0, 0.0, 0.0, 0.0, 0.0, 0.0, 0.0, 0.0, 0.0, 0.0, 0.0, 0.0, 0.0, 0.0, 0.0, 0.0, 0.0, 0.0, 0.0, 0.0, 0.0, 0.0, 0.0, 0.0, 0.0, 0.0, 0.0, 0.0, 0.0, 0.0, 0.0, 0.0, 0.0, 0.0, 0.0, 0.0, 0.0, 0.0, 0.0, 0.0, 0.0, 0.0, 0.0, 0.0, 0.0, 0.0, 0.0, 0.0, 0.0, 0.0, 0.0, 0.0, 0.0, 0.0, 0.0, 0.0, 0.0, 0.0, 0.0, 0.0, 0.0, 0.0, 0.0, 0.0, 0.0, 0.0, 0.0, 0.0, 0.0, 0.0, 0.0, 0.0, 0.0, 0.0, 0.0, 0.0, 0.0, 0.0, 0.0, 0.0, 0.0, 0.0, 0.0, 0.0, 0.0, 0.0, 0.0, 0.0, 0.0, 0.0, 0.0, 0.0, 0.0, 0.0, 0.0, 0.0, 0.0, 0.0, 0.0, 0.0, 0.0, 0.0, 0.0, 0.0, 0.0, 0.0, 0.0, 0.0, 0.0, 0.0, 0.0, 0.0, 0.0, 0.0, 0.0, 0.0, 0.0, 0.0, 0.0, 0.0, 0.0, 0.0, 0.0, 0.0, 0.0, 0.0, 0.0, 0.0, 0.0, 0.0, 0.0, 0.0, 0.0, 0.0, 0.0, 0.0, 0.0, 0.0, 0.0, 0.0, 0.0, 0.0, 0.0, 0.0, 0.0, 0.0, 0.0, 0.0, 0.0, 0.0, 0.0, 0.0, 0.0, 0.0, 0.0, 0.0, 0.0, 0.0, 0.0, 0.0, 0.0, 0.0, 0.0, 0.0, 0.0, 0.0, 0.0, 0.0, 0.0, 0.0, 0.0, 0.0, 0.0, 0.0, 0.0, 0.0, 0.0, 0.0, 0.0, 0.0, 0.0, 0.0, 0.0, 0.0, 0.0, 0.0, 0.0, 0.0, 0.0, 0.0, 0.0, 0.0, 0.0, 0.0, 0.0, 0.0, 0.0, 0.0, 0.0, 0.0, 0.0, 0.0, 0.0, 0.0, 0.0, 0.0, 0.0, 0.0, 0.0, 0.0, 0.0, 0.0, 0.0, 0.0, 0.0, 0.0, 0.0, 0.0, 0.0, 0.0, 0.0, 0.0, 0.0, 0.0, 0.0, 0.0, 0.0, 0.0, 0.0, 0.0, 0.0, 0.0, 0.0, 0.0, 0.0, 0.0, 0.0, 0.0, 0.0, 0.0, 0.0, 0.0, 0.0, 0.0, 0.0, 0.0, 0.0, 0.0, 0.0, 0.0, 0.0, 0.0, 0.0, 0.0, 0.0, 0.0, 0.0, 0.0, 0.0, 0.0, 0.0, 0.0, 0.0, 0.0, 0.0, 0.0, 0.0, 0.0, 0.0, 0.0, 0.0, 0.0, 0.0, 0.0, 0.0, 0.0, 0.0, 0.0, 0.0, 0.0, 0.0, 0.0, 0.0, 0.0, 0.0, 0.0, 0.0, 0.0, 0.0, 0.0, 0.0, 0.0, 0.0, 0.0, 0.0, 0.0, 0.0, 0.0, 0.0, 0.0, 0.0, 0.0, 0.0, 0.0, 0.0, 0.0, 0.0, 0.0, 0.0, 0.0, 0.0, 0.0, 0.0, 0.0, 0.0, 0.0, 0.0, 0.0, 0.0, 0.0, 0.0, 0.0, 0.0, 0.0, 0.0, 0.0, 0.0, 0.0, 0.0, 0.0, 0.0, 0.0, 0.0, 0.0, 0.0, 0.0, 0.0, 0.0, 0.0, 0.0, 0.0, 0.0, 0.0, 0.0, 0.0, 0.0, 0.0, 0.0, 0.0, 0.0, 0.0, 0.0, 0.0, 0.0, 0.0, 0.0, 0.0, 0.0, 0.0, 0.0, 0.0, 0.0, 0.0, 0.0, 0.0, 0.0, 0.0, 0.0, 0.0, 0.0, 0.0, 0.0, 0.0, 0.0, 0.0, 0.0, 0.0, 0.0, 0.0, 0.0, 0.0, 0.0, 0.0, 0.0, 0.0, 0.0, 0.0, 0.0, 0.0, 0.0, 0.0, 0.0, 0.0, 0.0, 0.0, 0.0, 0.0, 0.0, 0.0, 0.0, 0.0, 0.0, 0.0, 0.0, 0.0, 0.0, 0.0, 0.0, 0.0, 0.0, 0.0, 0.0, 0.0, 0.0, 0.0, 0.0, 0.0, 0.0, 0.0, 0.0, 0.0, 0.0, 0.0, 0.0, 0.0, 0.0, 0.0, 0.0, 0.0, 0.0, 0.0, 0.0, 0.0, 0.0, 0.0, 0.0, 0.0, 0.0, 0.0, 0.0, 0.0, 0.0, 0.0, 0.0, 0.0, 0.0, 0.0, 0.0, 0.0, 0.0, 0.0, 0.0, 0.0, 0.0, 0.0, 0.0, 0.0, 0.0, 0.0, 0.0, 0.0, 0.0, 0.0, 0.0, 0.0, 0.0, 0.0, 0.0, 0.0, 0.0, 0.0, 0.0, 0.0, 0.0, 0.0, 0.0, 0.0, 0.0, 0.0, 0.0, 0.0, 0.0, 0.0, 0.0, 0.0, 0.0, 0.0, 0.0, 0.0, 0.0, 0.0, 0.0, 0.0, 0.0, 0.0, 0.0, 0.0, 0.0, 0.0, 0.0, 0.0, 0.0, 0.0, 0.0, 0.0, 0.0, 0.0, 0.0, 0.0, 0.0, 0.0, 0.0, 0.0, 0.0, 0.0, 0.0, 0.0, 0.0, 0.0, 0.0, 0.0, 0.0, 0.0, 0.0, 0.0, 0.0, 0.0, 0.0, 0.0, 0.0, 0.0, 0.0, 0.0, 0.0, 0.0, 0.0, 0.0, 0.0, 0.0, 0.0, 0.0, 0.0, 0.0, 0.0, 0.0, 0.0, 0.0, 0.0, 0.0, 0.0, 0.0, 0.0, 0.0, 0.0, 0.0, 0.0, 0.0, 0.0, 0.0, 0.0, 0.0, 0.0, 0.0, 0.0, 0.0, 0.0, 0.0, 0.0, 0.0, 0.0, 0.0, 0.0, 0.0, 0.0, 0.0, 0.0, 0.0, 0.0, 0.0, 0.0, 0.0, 0.0, 0.0, 0.0, 0.0, 0.0, 0.0, 0.0, 0.0, 0.0, 0.0, 0.0, 0.0, 0.0, 0.0, 0.0, 0.0, 0.0, 0.0, 0.0, 0.0, 0.0, 0.0, 0.0, 0.0, 0.0, 0.0, 0.0, 0.0, 0.0, 0.0, 0.0, 0.0, 0.0, 0.0, 0.0, 0.0, 0.0, 0.0, 0.0, 0.0, 0.0, 0.0, 0.0, 0.0, 0.0, 0.0, 0.0, 0.0, 0.0, 0.0, 0.0, 0.0, 0.0, 0.0, 0.0, 0.0, 0.0, 0.0, 0.0, 0.0, 0.0, 0.0, 0.0, 0.0, 0.0, 0.0, 0.0, 0.0, 0.0, 0.0, 0.0, 0.0, 0.0, 0.0, 0.0, 0.0, 0.0, 0.0, 0.0, 0.0, 0.0, 0.0, 0.0, 0.0, 0.0, 0.0, 0.0, 0.0, 0.0, 0.0, 0.0, 0.0, 0.0, 0.0, 0.0, 0.0, 0.0, 0.0, 0.0, 0.0, 0.0, 0.0, 0.0, 0.0, 0.0, 0.0, 0.0, 0.0, 0.0, 0.0, 0.0, 0.0, 0.0, 0.0, 0.0, 0.0, 0.0, 0.0, 0.0, 0.0, 0.0, 0.0, 0.0, 0.0, 0.0, 0.0, 0.0, 0.0, 0.0, 0.0, 0.0, 0.0, 0.0, 0.0, 0.0, 0.0, 0.0, 0.0, 0.0, 0.0, 0.0, 0.0, 0.0, 0.0, 0.0, 0.0, 0.0, 0.0, 0.0, 0.0, 0.0, 0.0, 0.0, 0.0, 0.0, 0.0, 0.0, 0.0, 0.0, 0.0, 0.0, 0.0, 0.0, 0.0, 0.0, 0.0, 0.0, 0.0, 0.0, 0.5167, 0.08464, 0.5167, 0.2177, 0.4091, 0.2177, 0.4091, 0.08464, 0.65, 0.08464, 0.65, 0.2177, 0.5424, 0.2177, 0.5424, 0.08464, 0.4091, 0.08464, 0.5167, 0.08464, 0.5167, 0.2177, 0.4091, 0.2177, 0.5424, 0.08464, 0.65, 0.08464, 0.65, 0.2177, 0.5424, 0.2177, 0.0, 0.0, 0.0, 0.0, 0.0, 0.0, 0.0, 0.0, 0.0, 0.0, 0.0, 0.0, 0.0, 0.0, 0.0, 0.0, 0.0, 0.0, 0.0, 0.0, 0.0, 0.0, 0.0, 0.0, 0.0, 0.0, 0.0, 0.0, 0.0, 0.0, 0.0, 0.0, 0.0, 0.0, 0.0, 0.0, 0.0, 0.0, 0.0, 0.0, 0.0, 0.0, 0.0, 0.0, 0.0, 0.0, 0.0, 0.0, 0.0, 0.0, 0.0, 0.0, 0.0, 0.0, 0.0, 0.0, 0.0, 0.0, 0.0, 0.0, 0.0, 0.0, 0.0, 0.0, 0.0, 0.0, 0.0, 0.0, 0.0, 0.0, 0.0, 0.0, 0.0, 0.0, 0.0, 0.0, 0.0, 0.0, 0.0, 0.0, 0.0, 0.0, 0.0, 0.0, 0.0, 0.0, 0.0, 0.0, 0.0, 0.0, 0.0, 0.0, 0.0, 0.0, 0.0, 0.0])
me_cube_001.materials.append(mat_walls)
me_cube_001.materials.append(mat_wallsbottom)
me_cube_001.materials.append(mat_wallstop)
me_cube_001.materials.append(mat_roof)
me_cube_001.materials.append(mat_windowschasis)
me_cube_001.materials.append(mat_windowsglass)
me_cube_001.use_remesh_preserve_volume = False
me_cube_001.use_remesh_preserve_attributes = False
me_cube_001.use_mirror_vertex_groups = False
me_cube_001.update()

# ---- objects
ob_cube = bpy.data.objects.new('Cube', me_cube)
ob_baraktb = bpy.data.objects.new('BarakTB', me_cube_001)

# ---- transforms, parenting, visibility, modifiers, constraints
ob_cube.location = (0.0, 0.0, 0.0)
ob_cube.lock_rotations_4d = False
ob_cube.empty_display_type = 'ARROWS'
ob_cube.lineart.crease_threshold = 0.0
ob_baraktb.location = (0.0, 0.0, 0.0)
ob_baraktb.lock_rotations_4d = False
ob_baraktb.empty_display_type = 'ARROWS'
ob_baraktb.lineart.crease_threshold = 0.0

# ---- collection membership
col_collection_1.objects.link(ob_cube)
col_collection_11.objects.link(ob_baraktb)

# ---- scene / render settings (as saved in the file)
scene.frame_start = 1; scene.frame_end = 250; scene.frame_set(1)
scene.render.engine = 'BLENDER_EEVEE_NEXT'
scene.render.image_settings.color_mode = 'RGB'
scene.render.image_settings.compression = 90
scene.render.resolution_percentage = 50
scene.render.dither_intensity = 0.0
scene.render.use_bake_selected_to_active = True
scene.render.bake_margin = 8
scene.render.bake_bias = 0.1
scene.cycles.use_denoising = False
scene.cycles.samples = 10
scene.cycles.sampling_pattern = 'TABULATED_SOBOL'
scene.cycles.light_sampling_threshold = 0.0
scene.cycles.use_adaptive_sampling = False
scene.cycles.use_light_tree = False
scene.cycles.blur_glossy = 0.0
scene.cycles.volume_bounces = 1
scene.cycles.pixel_filter_type = 'GAUSSIAN'
scene.cycles.sample_clamp_indirect = 0.0
scene.view_settings.view_transform = 'Standard'
bpy.context.view_layer.update()

# ---- added for rendering (the .blend has no active camera and no usable light): camera, sun
cam_auto = bpy.data.cameras.new('AutoCamera')
cam_auto.lens = 50.0
cam_auto.sensor_width = 36.0
cam_auto.clip_end = 1000.0
ob_auto_camera = bpy.data.objects.new('AutoCamera', cam_auto)
scene.collection.objects.link(ob_auto_camera)
ob_auto_camera.location = (44.3089, -53.3758, 36.9472)
ob_auto_camera.rotation_euler = (1.09748, -7.21219e-08, 0.694738)
scene.camera = ob_auto_camera
light_auto_sun = bpy.data.lights.new('AutoSun', 'SUN')
light_auto_sun.energy = 3.0
light_auto_sun.angle = 0.0523599
ob_auto_sun = bpy.data.objects.new('AutoSun', light_auto_sun)
scene.collection.objects.link(ob_auto_sun)
ob_auto_sun.rotation_euler = (0.872665, 0.174533, 0.523599)
bpy.context.view_layer.update()
